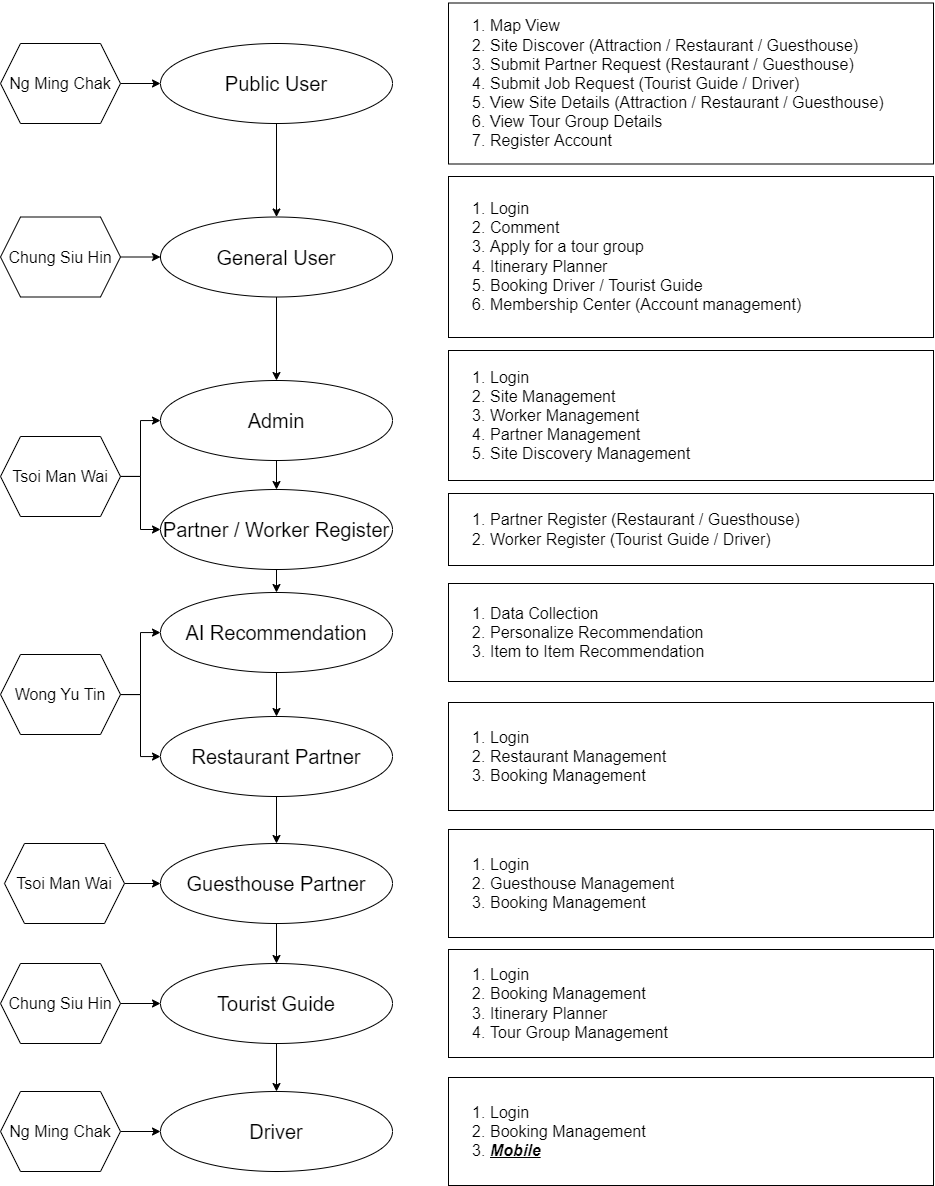

The diagram above was exported from draw.io. Its source (the exported page's mxGraphModel, read from the mxfile embedded in the PNG):
<mxGraphModel dx="2436" dy="1348" grid="0" gridSize="10" guides="1" tooltips="1" connect="1" arrows="1" fold="1" page="0" pageScale="1" pageWidth="827" pageHeight="1169" math="0" shadow="0">
  <root>
    <mxCell id="0" />
    <mxCell id="1" parent="0" />
    <mxCell id="OLURRj6CXe45AXfOAAH7-3" style="edgeStyle=orthogonalEdgeStyle;rounded=0;orthogonalLoop=1;jettySize=auto;html=1;fontSize=20;" edge="1" parent="1" source="OLURRj6CXe45AXfOAAH7-1" target="OLURRj6CXe45AXfOAAH7-2">
      <mxGeometry relative="1" as="geometry" />
    </mxCell>
    <mxCell id="OLURRj6CXe45AXfOAAH7-1" value="Public User" style="ellipse;whiteSpace=wrap;html=1;fontSize=20;" vertex="1" parent="1">
      <mxGeometry x="202" y="58" width="232" height="80" as="geometry" />
    </mxCell>
    <mxCell id="OLURRj6CXe45AXfOAAH7-28" style="edgeStyle=orthogonalEdgeStyle;rounded=0;orthogonalLoop=1;jettySize=auto;html=1;fontSize=16;" edge="1" parent="1" source="OLURRj6CXe45AXfOAAH7-2" target="OLURRj6CXe45AXfOAAH7-5">
      <mxGeometry relative="1" as="geometry" />
    </mxCell>
    <mxCell id="OLURRj6CXe45AXfOAAH7-2" value="General User" style="ellipse;whiteSpace=wrap;html=1;fontSize=20;" vertex="1" parent="1">
      <mxGeometry x="202" y="231.5" width="232" height="80" as="geometry" />
    </mxCell>
    <mxCell id="OLURRj6CXe45AXfOAAH7-4" value="&lt;ol&gt;&lt;li&gt;Map View&lt;/li&gt;&lt;li&gt;Site Discover (Attraction / Restaurant / Guesthouse)&lt;/li&gt;&lt;li&gt;Submit Partner Request (Restaurant / Guesthouse)&lt;/li&gt;&lt;li&gt;Submit Job Request (Tourist Guide / Driver)&lt;/li&gt;&lt;li&gt;View Site Details (Attraction / Restaurant / Guesthouse)&lt;/li&gt;&lt;li&gt;View Tour Group Details&lt;/li&gt;&lt;li&gt;Register Account&lt;/li&gt;&lt;/ol&gt;" style="rounded=0;whiteSpace=wrap;html=1;fontSize=16;align=left;" vertex="1" parent="1">
      <mxGeometry x="490" y="17.5" width="485" height="161" as="geometry" />
    </mxCell>
    <mxCell id="OLURRj6CXe45AXfOAAH7-39" style="edgeStyle=orthogonalEdgeStyle;rounded=0;orthogonalLoop=1;jettySize=auto;html=1;fontSize=16;" edge="1" parent="1" source="OLURRj6CXe45AXfOAAH7-5" target="OLURRj6CXe45AXfOAAH7-37">
      <mxGeometry relative="1" as="geometry" />
    </mxCell>
    <mxCell id="OLURRj6CXe45AXfOAAH7-5" value="Admin" style="ellipse;whiteSpace=wrap;html=1;fontSize=20;" vertex="1" parent="1">
      <mxGeometry x="202" y="395" width="232" height="80" as="geometry" />
    </mxCell>
    <mxCell id="OLURRj6CXe45AXfOAAH7-7" value="&lt;ol&gt;&lt;li&gt;Login&lt;/li&gt;&lt;li&gt;Comment&lt;/li&gt;&lt;li&gt;Apply for a tour group&lt;br&gt;&lt;/li&gt;&lt;li&gt;Itinerary Planner&lt;/li&gt;&lt;li&gt;Booking Driver / Tourist Guide&lt;/li&gt;&lt;li&gt;Membership Center (Account management)&lt;/li&gt;&lt;/ol&gt;" style="rounded=0;whiteSpace=wrap;html=1;fontSize=16;align=left;" vertex="1" parent="1">
      <mxGeometry x="490" y="191" width="485" height="161" as="geometry" />
    </mxCell>
    <mxCell id="OLURRj6CXe45AXfOAAH7-14" style="edgeStyle=orthogonalEdgeStyle;rounded=0;orthogonalLoop=1;jettySize=auto;html=1;fontSize=16;" edge="1" parent="1" source="OLURRj6CXe45AXfOAAH7-8" target="OLURRj6CXe45AXfOAAH7-9">
      <mxGeometry relative="1" as="geometry" />
    </mxCell>
    <mxCell id="OLURRj6CXe45AXfOAAH7-8" value="Restaurant Partner" style="ellipse;whiteSpace=wrap;html=1;fontSize=20;" vertex="1" parent="1">
      <mxGeometry x="202" y="731" width="232" height="80" as="geometry" />
    </mxCell>
    <mxCell id="OLURRj6CXe45AXfOAAH7-21" style="edgeStyle=orthogonalEdgeStyle;rounded=0;orthogonalLoop=1;jettySize=auto;html=1;fontSize=16;" edge="1" parent="1" source="OLURRj6CXe45AXfOAAH7-9" target="OLURRj6CXe45AXfOAAH7-11">
      <mxGeometry relative="1" as="geometry" />
    </mxCell>
    <mxCell id="OLURRj6CXe45AXfOAAH7-9" value="Guesthouse Partner" style="ellipse;whiteSpace=wrap;html=1;fontSize=20;" vertex="1" parent="1">
      <mxGeometry x="202" y="858" width="232" height="80" as="geometry" />
    </mxCell>
    <mxCell id="OLURRj6CXe45AXfOAAH7-10" value="Driver" style="ellipse;whiteSpace=wrap;html=1;fontSize=20;" vertex="1" parent="1">
      <mxGeometry x="202" y="1106" width="232" height="80" as="geometry" />
    </mxCell>
    <mxCell id="OLURRj6CXe45AXfOAAH7-22" style="edgeStyle=orthogonalEdgeStyle;rounded=0;orthogonalLoop=1;jettySize=auto;html=1;fontSize=16;" edge="1" parent="1" source="OLURRj6CXe45AXfOAAH7-11" target="OLURRj6CXe45AXfOAAH7-10">
      <mxGeometry relative="1" as="geometry" />
    </mxCell>
    <mxCell id="OLURRj6CXe45AXfOAAH7-11" value="Tourist Guide" style="ellipse;whiteSpace=wrap;html=1;fontSize=20;" vertex="1" parent="1">
      <mxGeometry x="202" y="978" width="232" height="80" as="geometry" />
    </mxCell>
    <mxCell id="OLURRj6CXe45AXfOAAH7-13" value="&lt;ol&gt;&lt;li&gt;Login&lt;/li&gt;&lt;li&gt;Site Management&lt;/li&gt;&lt;li&gt;Worker Management&lt;/li&gt;&lt;li&gt;Partner Management&lt;/li&gt;&lt;li&gt;Site Discovery Management&lt;/li&gt;&lt;/ol&gt;" style="rounded=0;whiteSpace=wrap;html=1;fontSize=16;align=left;" vertex="1" parent="1">
      <mxGeometry x="490" y="365" width="485" height="130" as="geometry" />
    </mxCell>
    <mxCell id="OLURRj6CXe45AXfOAAH7-15" value="&lt;ol&gt;&lt;li&gt;Login&lt;/li&gt;&lt;li&gt;Restaurant Management&lt;/li&gt;&lt;li&gt;Booking Management&lt;/li&gt;&lt;/ol&gt;" style="rounded=0;whiteSpace=wrap;html=1;fontSize=16;align=left;" vertex="1" parent="1">
      <mxGeometry x="490" y="717" width="485" height="108" as="geometry" />
    </mxCell>
    <mxCell id="OLURRj6CXe45AXfOAAH7-17" value="&lt;ol&gt;&lt;li&gt;Login&lt;/li&gt;&lt;li&gt;Guesthouse Management&lt;/li&gt;&lt;li&gt;Booking Management&lt;/li&gt;&lt;/ol&gt;" style="rounded=0;whiteSpace=wrap;html=1;fontSize=16;align=left;" vertex="1" parent="1">
      <mxGeometry x="490" y="844" width="485" height="108" as="geometry" />
    </mxCell>
    <mxCell id="OLURRj6CXe45AXfOAAH7-19" value="&lt;ol&gt;&lt;li&gt;Login&lt;/li&gt;&lt;li&gt;Booking Management&lt;/li&gt;&lt;li&gt;&lt;b&gt;&lt;u&gt;&lt;i&gt;Mobile&lt;/i&gt;&lt;/u&gt;&lt;/b&gt;&lt;/li&gt;&lt;/ol&gt;" style="rounded=0;whiteSpace=wrap;html=1;fontSize=16;align=left;" vertex="1" parent="1">
      <mxGeometry x="490" y="1092" width="485" height="108" as="geometry" />
    </mxCell>
    <mxCell id="OLURRj6CXe45AXfOAAH7-20" value="&lt;ol&gt;&lt;li&gt;Login&lt;/li&gt;&lt;li&gt;Booking Management&lt;/li&gt;&lt;li&gt;Itinerary Planner&lt;/li&gt;&lt;li&gt;Tour Group Management&lt;/li&gt;&lt;/ol&gt;" style="rounded=0;whiteSpace=wrap;html=1;fontSize=16;align=left;" vertex="1" parent="1">
      <mxGeometry x="490" y="964" width="485" height="108" as="geometry" />
    </mxCell>
    <mxCell id="OLURRj6CXe45AXfOAAH7-30" style="edgeStyle=orthogonalEdgeStyle;rounded=0;orthogonalLoop=1;jettySize=auto;html=1;fontSize=16;" edge="1" parent="1" source="OLURRj6CXe45AXfOAAH7-27" target="OLURRj6CXe45AXfOAAH7-8">
      <mxGeometry relative="1" as="geometry" />
    </mxCell>
    <mxCell id="OLURRj6CXe45AXfOAAH7-27" value="AI Recommendation" style="ellipse;whiteSpace=wrap;html=1;fontSize=20;" vertex="1" parent="1">
      <mxGeometry x="202" y="607" width="232" height="80" as="geometry" />
    </mxCell>
    <mxCell id="OLURRj6CXe45AXfOAAH7-31" value="&lt;ol&gt;&lt;li&gt;Data Collection&lt;/li&gt;&lt;li&gt;Personalize Recommendation&lt;/li&gt;&lt;li&gt;Item to Item Recommendation&lt;/li&gt;&lt;/ol&gt;" style="rounded=0;whiteSpace=wrap;html=1;fontSize=16;align=left;" vertex="1" parent="1">
      <mxGeometry x="490" y="598" width="485" height="98" as="geometry" />
    </mxCell>
    <mxCell id="OLURRj6CXe45AXfOAAH7-33" style="edgeStyle=orthogonalEdgeStyle;rounded=0;orthogonalLoop=1;jettySize=auto;html=1;fontSize=16;" edge="1" parent="1" source="OLURRj6CXe45AXfOAAH7-32" target="OLURRj6CXe45AXfOAAH7-27">
      <mxGeometry relative="1" as="geometry" />
    </mxCell>
    <mxCell id="OLURRj6CXe45AXfOAAH7-34" style="edgeStyle=orthogonalEdgeStyle;rounded=0;orthogonalLoop=1;jettySize=auto;html=1;fontSize=16;" edge="1" parent="1" source="OLURRj6CXe45AXfOAAH7-32" target="OLURRj6CXe45AXfOAAH7-8">
      <mxGeometry relative="1" as="geometry" />
    </mxCell>
    <mxCell id="OLURRj6CXe45AXfOAAH7-32" value="Wong Yu Tin" style="shape=hexagon;perimeter=hexagonPerimeter2;whiteSpace=wrap;html=1;fixedSize=1;fontSize=16;" vertex="1" parent="1">
      <mxGeometry x="42" y="669" width="120" height="80" as="geometry" />
    </mxCell>
    <mxCell id="OLURRj6CXe45AXfOAAH7-36" style="edgeStyle=orthogonalEdgeStyle;rounded=0;orthogonalLoop=1;jettySize=auto;html=1;fontSize=16;" edge="1" parent="1" source="OLURRj6CXe45AXfOAAH7-35" target="OLURRj6CXe45AXfOAAH7-5">
      <mxGeometry relative="1" as="geometry" />
    </mxCell>
    <mxCell id="OLURRj6CXe45AXfOAAH7-41" style="edgeStyle=orthogonalEdgeStyle;rounded=0;orthogonalLoop=1;jettySize=auto;html=1;fontSize=16;" edge="1" parent="1" source="OLURRj6CXe45AXfOAAH7-35" target="OLURRj6CXe45AXfOAAH7-37">
      <mxGeometry relative="1" as="geometry" />
    </mxCell>
    <mxCell id="OLURRj6CXe45AXfOAAH7-35" value="Tsoi Man Wai" style="shape=hexagon;perimeter=hexagonPerimeter2;whiteSpace=wrap;html=1;fixedSize=1;fontSize=16;" vertex="1" parent="1">
      <mxGeometry x="42" y="451" width="120" height="80" as="geometry" />
    </mxCell>
    <mxCell id="OLURRj6CXe45AXfOAAH7-40" style="edgeStyle=orthogonalEdgeStyle;rounded=0;orthogonalLoop=1;jettySize=auto;html=1;fontSize=16;" edge="1" parent="1" source="OLURRj6CXe45AXfOAAH7-37" target="OLURRj6CXe45AXfOAAH7-27">
      <mxGeometry relative="1" as="geometry" />
    </mxCell>
    <mxCell id="OLURRj6CXe45AXfOAAH7-37" value="Partner / Worker Register" style="ellipse;whiteSpace=wrap;html=1;fontSize=20;" vertex="1" parent="1">
      <mxGeometry x="202" y="504" width="232" height="80" as="geometry" />
    </mxCell>
    <mxCell id="OLURRj6CXe45AXfOAAH7-38" value="&lt;ol&gt;&lt;li&gt;Partner Register (Restaurant / Guesthouse)&lt;/li&gt;&lt;li&gt;Worker Register (Tourist Guide / Driver)&lt;/li&gt;&lt;/ol&gt;" style="rounded=0;whiteSpace=wrap;html=1;fontSize=16;align=left;" vertex="1" parent="1">
      <mxGeometry x="490" y="508" width="485" height="72" as="geometry" />
    </mxCell>
    <mxCell id="OLURRj6CXe45AXfOAAH7-43" style="edgeStyle=orthogonalEdgeStyle;rounded=0;orthogonalLoop=1;jettySize=auto;html=1;fontSize=16;" edge="1" parent="1" source="OLURRj6CXe45AXfOAAH7-42" target="OLURRj6CXe45AXfOAAH7-10">
      <mxGeometry relative="1" as="geometry" />
    </mxCell>
    <mxCell id="OLURRj6CXe45AXfOAAH7-42" value="Ng Ming Chak" style="shape=hexagon;perimeter=hexagonPerimeter2;whiteSpace=wrap;html=1;fixedSize=1;fontSize=16;" vertex="1" parent="1">
      <mxGeometry x="42" y="1106" width="120" height="80" as="geometry" />
    </mxCell>
    <mxCell id="OLURRj6CXe45AXfOAAH7-47" style="edgeStyle=orthogonalEdgeStyle;rounded=0;orthogonalLoop=1;jettySize=auto;html=1;fontSize=16;" edge="1" parent="1" source="OLURRj6CXe45AXfOAAH7-44" target="OLURRj6CXe45AXfOAAH7-2">
      <mxGeometry relative="1" as="geometry" />
    </mxCell>
    <mxCell id="OLURRj6CXe45AXfOAAH7-44" value="Chung Siu Hin" style="shape=hexagon;perimeter=hexagonPerimeter2;whiteSpace=wrap;html=1;fixedSize=1;fontSize=16;" vertex="1" parent="1">
      <mxGeometry x="42" y="231.5" width="120" height="80" as="geometry" />
    </mxCell>
    <mxCell id="OLURRj6CXe45AXfOAAH7-46" style="edgeStyle=orthogonalEdgeStyle;rounded=0;orthogonalLoop=1;jettySize=auto;html=1;fontSize=16;" edge="1" parent="1" source="OLURRj6CXe45AXfOAAH7-45" target="OLURRj6CXe45AXfOAAH7-1">
      <mxGeometry relative="1" as="geometry" />
    </mxCell>
    <mxCell id="OLURRj6CXe45AXfOAAH7-45" value="Ng Ming Chak" style="shape=hexagon;perimeter=hexagonPerimeter2;whiteSpace=wrap;html=1;fixedSize=1;fontSize=16;" vertex="1" parent="1">
      <mxGeometry x="42" y="58" width="120" height="80" as="geometry" />
    </mxCell>
    <mxCell id="OLURRj6CXe45AXfOAAH7-49" style="edgeStyle=orthogonalEdgeStyle;rounded=0;orthogonalLoop=1;jettySize=auto;html=1;fontSize=16;" edge="1" parent="1" source="OLURRj6CXe45AXfOAAH7-48" target="OLURRj6CXe45AXfOAAH7-11">
      <mxGeometry relative="1" as="geometry" />
    </mxCell>
    <mxCell id="OLURRj6CXe45AXfOAAH7-48" value="Chung Siu Hin" style="shape=hexagon;perimeter=hexagonPerimeter2;whiteSpace=wrap;html=1;fixedSize=1;fontSize=16;" vertex="1" parent="1">
      <mxGeometry x="42" y="978" width="120" height="80" as="geometry" />
    </mxCell>
    <mxCell id="OLURRj6CXe45AXfOAAH7-51" style="edgeStyle=orthogonalEdgeStyle;rounded=0;orthogonalLoop=1;jettySize=auto;html=1;fontSize=16;" edge="1" parent="1" source="OLURRj6CXe45AXfOAAH7-50" target="OLURRj6CXe45AXfOAAH7-9">
      <mxGeometry relative="1" as="geometry" />
    </mxCell>
    <mxCell id="OLURRj6CXe45AXfOAAH7-50" value="Tsoi Man Wai" style="shape=hexagon;perimeter=hexagonPerimeter2;whiteSpace=wrap;html=1;fixedSize=1;fontSize=16;" vertex="1" parent="1">
      <mxGeometry x="46" y="858" width="120" height="80" as="geometry" />
    </mxCell>
  </root>
</mxGraphModel>